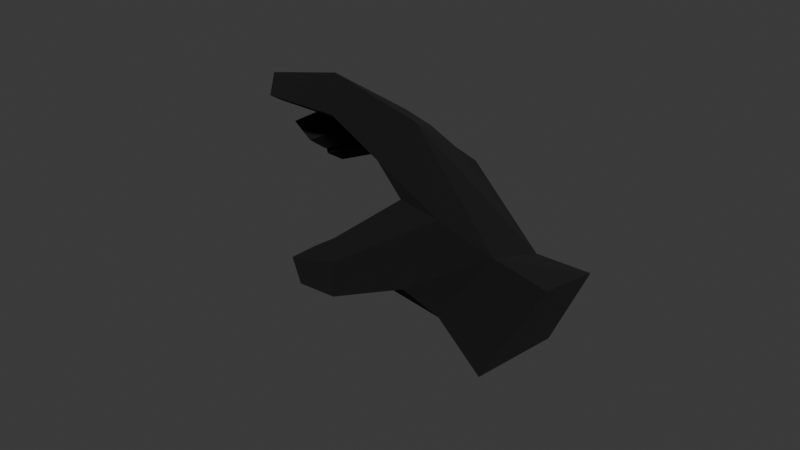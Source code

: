 # Source: righthand_null.blend  (saved by Blender 4.4.30; exported with 4.5.12 LTS)
import bpy
from mathutils import Matrix  # noqa: F401  (used for matrix-valued properties, if any)

bpy.ops.wm.read_factory_settings(use_empty=True)
scene = bpy.context.scene
scene.name = 'Scene'

# ---- collections
col_collection = bpy.data.collections.new('Collection'); scene.collection.children.link(col_collection)

# ---- materials (node trees are filled in below, after node groups)
mat_material_001 = bpy.data.materials.new('Material.001')

# ---- material node trees
mat_material_001.use_nodes = True; mat_material_001.node_tree.nodes.clear()
_N = mat_material_001.node_tree.nodes; _L = mat_material_001.node_tree.links
n0 = _N.new('ShaderNodeBsdfPrincipled'); n0.name = 'Principled BSDF'; n0.location = (10, 300)
n0.inputs[0].default_value = (0.0, 0.0, 0.0, 1.0)
n0.inputs[2].default_value = 1.0
n1 = _N.new('ShaderNodeOutputMaterial'); n1.name = 'Material Output'; n1.location = (300, 300)
_L.new(n0.outputs[0], n1.inputs[0])
n1.is_active_output = True

# ---- world
world_world = bpy.data.worlds.new('World'); scene.world = world_world
world_world.use_nodes = True; world_world.node_tree.nodes.clear()
_N = world_world.node_tree.nodes; _L = world_world.node_tree.links
n0 = _N.new('ShaderNodeOutputWorld'); n0.name = 'World Output'; n0.location = (300, 300)
n1 = _N.new('ShaderNodeBackground'); n1.name = 'Background'; n1.location = (10, 300)
n1.inputs[0].default_value = (0.05088, 0.05088, 0.05088, 1.0)
_L.new(n1.outputs[0], n0.inputs[0])
n0.is_active_output = True
world_world.color = (0.05088, 0.05088, 0.05088)
world_world.sun_shadow_jitter_overblur = 0.0

# ---- meshes
me_cube_001 = bpy.data.meshes.new('Cube.001')
me_cube_001.from_pydata([(-1.0, -1.0, -1.0), (-1.0, -1.0, 1.0), (-0.9461, 0.8884, -1.436), (-0.9251, 0.8638, 0.2202), (1.096, -0.8376, 0.2477), (0.8097, 0.01771, 3.482), (0.8215, 0.7471, -0.7174), (0.8311, 0.8323, 1.166), (-0.4365, -0.8066, 1.36), (0.3447, -1.181, 0.7185), (-1.341, -0.09883, -1.207), (-1.236, -0.1201, 0.3617), (-1.22, -0.6236, 0.6447), (-1.498, -0.6034, -0.9943), (-1.009, 0.4454, 0.431), (-1.06, 0.385, -1.287), (-0.3822, -0.4985, 4.507), (-0.1349, -0.7336, 5.675), (-0.3686, -1.04, 4.811), (-0.6888, -0.8643, 4.169), (-2.223, -0.2108, 1.325), (-2.121, 0.239, 1.192), (-2.497, 0.3195, 0.2994), (-2.599, -0.1303, 0.4319), (-2.268, 0.7368, 0.009826), (-2.302, 0.3317, 0.1387), (-2.083, 0.3423, 1.211), (-2.048, 0.7474, 1.083), (-1.698, 0.8129, 0.8781), (-1.629, 1.195, 0.79), (-1.859, 1.232, -0.1851), (-1.956, 0.8049, -0.05941), (0.5114, -0.7661, 3.452), (-0.07082, -1.106, 3.132), (-0.6867, -0.4585, 5.23), (-0.6905, -0.6094, 6.443), (-0.922, -0.8834, 5.874), (-0.8927, -0.724, 5.018), (-2.759, 0.1615, 2.948), (-2.7, 0.5211, 2.835), (-3.146, 0.6848, 2.817), (-3.248, 0.235, 2.949), (-3.02, 1.047, 2.252), (-3.054, 0.6417, 2.381), (-2.735, 0.7215, 2.971), (-2.681, 1.065, 2.795), (-2.198, 1.192, 1.7), (-2.14, 1.514, 1.626), (-2.392, 1.518, 1.341), (-2.474, 1.159, 1.447), (1.644, 1.323, 1.268), (1.424, 1.154, -1.676), (1.896, -0.8312, -0.3707), (1.655, 0.4683, 3.966), (-2.248, -0.7277, -0.1782), (-2.363, -1.164, -0.0508), (-1.947, -1.114, 1.135), (-1.989, -0.7868, 1.096), (-3.114, -0.6826, 1.692), (-3.225, -1.008, 1.784), (-2.951, -1.058, 2.482), (-2.986, -0.7284, 2.392)], [], [(2, 3, 7, 6), (4, 6, 51, 52), (32, 5, 16, 17), (14, 11, 12, 1, 7, 3), (7, 1, 8, 5), (16, 19, 37, 34), (9, 8, 1, 0), (11, 14, 27, 26), (11, 10, 22, 21), (14, 3, 29, 28), (8, 33, 18, 19), (5, 8, 19, 16), (33, 32, 17, 18), (22, 23, 41, 40), (13, 12, 20, 23), (12, 11, 21, 20), (10, 13, 23, 22), (27, 24, 42, 45), (10, 11, 26, 25), (15, 10, 25, 24), (14, 15, 24, 27), (30, 31, 49, 48), (2, 15, 31, 30), (3, 2, 30, 29), (15, 14, 28, 31), (4, 9, 0, 6), (13, 10, 15, 2, 6, 0), (9, 4, 32, 33), (8, 9, 33), (4, 5, 32), (35, 34, 37, 36), (17, 16, 34, 35), (19, 18, 36, 37), (18, 17, 35, 36), (41, 38, 39, 40), (20, 21, 39, 38), (23, 20, 38, 41), (21, 22, 40, 39), (43, 44, 45, 42), (25, 26, 44, 43), (26, 27, 45, 44), (24, 25, 43, 42), (49, 46, 47, 48), (28, 29, 47, 46), (31, 28, 46, 49), (29, 30, 48, 47), (51, 50, 53, 52), (7, 5, 53, 50), (6, 7, 50, 51), (5, 4, 52, 53), (13, 0, 55, 54), (55, 56, 60, 59), (12, 13, 54, 57), (1, 12, 57, 56), (0, 1, 56, 55), (59, 60, 61, 58), (56, 57, 61, 60), (54, 55, 59, 58), (57, 54, 58, 61)])
_uv = me_cube_001.uv_layers.new(name='UVMap')
_uv.uv.foreach_set('vector', [0.375, 0.25, 0.625, 0.25, 0.625, 0.5, 0.375, 0.5, 0.375, 0.75, 0.375, 0.5, 0.375, 0.5, 0.375, 0.75, 0.375, 0.75, 0.625, 0.75, 0.625, 0.75, 0.375, 0.75, 0.875, 0.5649, 0.875, 0.6353, 0.875, 0.6933, 0.875, 0.75, 0.625, 0.5, 0.625, 0.25, 0.625, 0.5, 0.875, 0.75, 0.625, 0.8139, 0.625, 0.75, 0.625, 0.75, 0.6889, 0.75, 0.6889, 0.75, 0.625, 0.75, 0.375, 0.8139, 0.625, 0.8139, 0.625, 1.0, 0.375, 1.0, 0.875, 0.6353, 0.875, 0.5649, 0.875, 0.5649, 0.875, 0.6353, 0.625, 0.1147, 0.375, 0.1147, 0.375, 0.1147, 0.625, 0.1147, 0.875, 0.5649, 0.875, 0.5, 0.875, 0.5, 0.875, 0.5649, 0.625, 0.8139, 0.375, 0.8139, 0.375, 0.8139, 0.625, 0.8139, 0.625, 0.75, 0.6889, 0.75, 0.6889, 0.75, 0.625, 0.75, 0.3111, 0.75, 0.375, 0.75, 0.375, 0.75, 0.3111, 0.75, 0.125, 0.6353, 0.125, 0.6933, 0.125, 0.6933, 0.125, 0.6353, 0.375, 0.05671, 0.625, 0.05671, 0.625, 0.05671, 0.375, 0.05671, 0.875, 0.6933, 0.875, 0.6353, 0.875, 0.6353, 0.875, 0.6933, 0.125, 0.6353, 0.125, 0.6933, 0.125, 0.6933, 0.125, 0.6353, 0.625, 0.1851, 0.375, 0.1851, 0.375, 0.1851, 0.625, 0.1851, 0.375, 0.1147, 0.625, 0.1147, 0.625, 0.1147, 0.375, 0.1147, 0.125, 0.5649, 0.125, 0.6353, 0.125, 0.6353, 0.125, 0.5649, 0.625, 0.1851, 0.375, 0.1851, 0.375, 0.1851, 0.625, 0.1851, 0.125, 0.5, 0.125, 0.5649, 0.125, 0.5649, 0.125, 0.5, 0.125, 0.5, 0.125, 0.5649, 0.125, 0.5649, 0.125, 0.5, 0.625, 0.25, 0.375, 0.25, 0.375, 0.25, 0.625, 0.25, 0.375, 0.1851, 0.625, 0.1851, 0.625, 0.1851, 0.375, 0.1851, 0.375, 0.75, 0.3111, 0.75, 0.375, 1.0, 0.375, 0.5, 0.125, 0.6933, 0.125, 0.6353, 0.125, 0.5649, 0.125, 0.5, 0.375, 0.5, 0.375, 1.0, 0.3111, 0.75, 0.375, 0.75, 0.375, 0.75, 0.3111, 0.75, 0.625, 0.8139, 0.375, 0.8139, 0.375, 0.8139, 0.375, 0.75, 0.625, 0.75, 0.375, 0.75, 0.375, 0.75, 0.625, 0.75, 0.625, 0.8139, 0.375, 0.8139, 0.375, 0.75, 0.625, 0.75, 0.625, 0.75, 0.375, 0.75, 0.625, 0.8139, 0.375, 0.8139, 0.375, 0.8139, 0.625, 0.8139, 0.3111, 0.75, 0.375, 0.75, 0.375, 0.75, 0.3111, 0.75, 0.375, 0.05671, 0.625, 0.05671, 0.625, 0.1147, 0.375, 0.1147, 0.875, 0.6933, 0.875, 0.6353, 0.875, 0.6353, 0.875, 0.6933, 0.375, 0.05671, 0.625, 0.05671, 0.625, 0.05671, 0.375, 0.05671, 0.625, 0.1147, 0.375, 0.1147, 0.375, 0.1147, 0.625, 0.1147, 0.375, 0.1147, 0.625, 0.1147, 0.625, 0.1851, 0.375, 0.1851, 0.375, 0.1147, 0.625, 0.1147, 0.625, 0.1147, 0.375, 0.1147, 0.875, 0.6353, 0.875, 0.5649, 0.875, 0.5649, 0.875, 0.6353, 0.125, 0.5649, 0.125, 0.6353, 0.125, 0.6353, 0.125, 0.5649, 0.375, 0.1851, 0.625, 0.1851, 0.625, 0.25, 0.375, 0.25, 0.875, 0.5649, 0.875, 0.5, 0.875, 0.5, 0.875, 0.5649, 0.375, 0.1851, 0.625, 0.1851, 0.625, 0.1851, 0.375, 0.1851, 0.625, 0.25, 0.375, 0.25, 0.375, 0.25, 0.625, 0.25, 0.375, 0.5, 0.625, 0.5, 0.625, 0.75, 0.375, 0.75, 0.625, 0.5, 0.625, 0.75, 0.625, 0.75, 0.625, 0.5, 0.375, 0.5, 0.625, 0.5, 0.625, 0.5, 0.375, 0.5, 0.625, 0.75, 0.375, 0.75, 0.375, 0.75, 0.625, 0.75, 0.125, 0.6933, 0.125, 0.75, 0.125, 0.75, 0.125, 0.6933, 0.375, 1.0, 0.625, 1.0, 0.625, 1.0, 0.375, 1.0, 0.625, 0.05671, 0.375, 0.05671, 0.375, 0.05671, 0.625, 0.05671, 0.875, 0.75, 0.875, 0.6933, 0.875, 0.6933, 0.875, 0.75, 0.375, 1.0, 0.625, 1.0, 0.625, 1.0, 0.375, 1.0, 0.375, 0.0, 0.625, 0.0, 0.625, 0.05671, 0.375, 0.05671, 0.875, 0.75, 0.875, 0.6933, 0.875, 0.6933, 0.875, 0.75, 0.125, 0.6933, 0.125, 0.75, 0.125, 0.75, 0.125, 0.6933, 0.625, 0.05671, 0.375, 0.05671, 0.375, 0.05671, 0.625, 0.05671])
me_cube_001.materials.append(mat_material_001)
me_cube_001.update()
arm_armature_001 = bpy.data.armatures.new('Armature.001')  # bones are not reproduced

# ---- objects
ob_cube = bpy.data.objects.new('Cube', me_cube_001)
ob_armature = bpy.data.objects.new('Armature', arm_armature_001)

# ---- transforms, parenting, visibility, modifiers, constraints
ob_cube.parent = ob_armature
ob_cube.matrix_parent_inverse = Matrix(((1.0, -0.0, 0.0, -1.226), (-0.0, 1.0, -0.0, -1.113), (0.0, -0.0, 1.0, 1.599), (-0.0, 0.0, -0.0, 1.0)))
ob_cube.location = (0.0, 0.9407, 0.0)
ob_cube.rotation_euler = (2.391, 0.4063, -0.1975)
ob_cube.scale = (1.0, -1.0, 0.3584)
_vg = ob_cube.vertex_groups.new(name='Palm.Lower')
for _i, _w in zip([50, 51, 53], [0.009825, 0.03446, 0.0145]): _vg.add([_i], _w, 'REPLACE')
_vg = ob_cube.vertex_groups.new(name='Palm.Upper')
_vg = ob_cube.vertex_groups.new(name='Knuckle.2')
for _i, _w in zip([0, 2, 3, 4, 5, 6, 7, 9, 10, 11, 13, 14, 15, 29, 30, 32, 50, 51, 52, 53], [0.054, 0.1431, 0.07932, 0.08496, 0.008625, 0.05951, 0.03021, 0.05311, 0.09756, 0.02888, 0.0388, 0.07104, 0.2367, 0.00704, 0.009903, 0.00672, 0.03627, 0.05292, 0.07357, 0.02877]): _vg.add([_i], _w, 'REPLACE')
_vg = ob_cube.vertex_groups.new(name='Knuckle.1')
for _i, _w in zip([0, 1, 2, 3, 4, 6, 7, 8, 9, 10, 11, 12, 13, 14, 15, 28, 29, 30, 33, 50, 51, 52, 54, 55, 56, 57, 58, 59, 60, 61], [0.1001, 0.1008, 0.1531, 0.09068, 0.01774, 0.03946, 0.001363, 0.04032, 0.03408, 0.1321, 0.09692, 0.1881, 0.09917, 0.09247, 0.2499, 0.0006572, 0.01398, 0.01607, 0.004064, 0.00765, 0.02475, 0.01478, 0.03149, 0.03791, 0.05333, 0.05292, 0.005973, 0.0103, 0.01366, 0.008489]): _vg.add([_i], _w, 'REPLACE')
_vg = ob_cube.vertex_groups.new(name='Pointer.Mid')
for _i, _w in zip([0, 1, 4, 5, 6, 7, 8, 9, 10, 12, 13, 16, 17, 18, 19, 32, 33, 34, 35, 36, 37, 50, 51, 52, 53, 54, 55, 56, 57, 59, 60], [0.07922, 0.1434, 0.096, 0.08574, 0.05029, 0.06678, 0.2596, 0.1316, 0.001363, 0.05634, 0.03083, 0.1922, 0.1891, 0.2064, 0.2596, 0.1266, 0.1779, 0.1923, 0.1908, 0.1938, 0.2038, 0.06167, 0.05465, 0.0856, 0.07543, 0.01362, 0.04804, 0.04507, 0.01497, 0.004896, 0.007024]): _vg.add([_i], _w, 'REPLACE')
_vg = ob_cube.vertex_groups.new(name='Pointer.Tip')
for _i, _w in zip([0, 1, 2, 4, 5, 6, 7, 8, 9, 10, 11, 12, 13, 14, 15, 16, 17, 18, 19, 32, 33, 34, 35, 36, 37, 50, 51, 52, 53, 54, 55, 56, 57], [0.1007, 0.1514, 0.006419, 0.1002, 0.08811, 0.05472, 0.06985, 0.2637, 0.1381, 0.1005, 0.03407, 0.0666, 0.06584, 0.003539, 0.02061, 0.1941, 0.191, 0.2084, 0.2614, 0.1293, 0.1809, 0.194, 0.1926, 0.1955, 0.2055, 0.06484, 0.05849, 0.08951, 0.07824, 0.005383, 0.01148, 0.0348, 0.01028]): _vg.add([_i], _w, 'REPLACE')
_vg = ob_cube.vertex_groups.new(name='Middle.Mid')
for _i, _w in zip([0, 1, 8, 9, 10, 11, 12, 13, 14, 15, 17, 18, 20, 21, 22, 23, 33, 34, 35, 36, 37, 38, 39, 40, 41, 54, 55, 56, 57, 58, 59, 60, 61], [0.1717, 0.06949, 0.01623, 0.04724, 0.09935, 0.05159, 0.08005, 0.2326, 3.713e-05, 0.01942, 0.002028, 0.002367, 0.4777, 0.1121, 0.1851, 0.4601, 0.004449, 0.009249, 0.02496, 0.04783, 0.01615, 0.295, 0.1152, 0.07103, 0.2162, 0.07116, 0.06748, 0.06083, 0.05247, 0.04394, 0.05395, 0.05099, 0.0427]): _vg.add([_i], _w, 'REPLACE')
_vg = ob_cube.vertex_groups.new(name='Middle.Tip')
for _i, _w in zip([0, 1, 2, 3, 4, 8, 9, 10, 11, 12, 13, 14, 15, 20, 24, 25, 26, 27, 33, 42, 43, 44, 45, 54, 55, 56, 57, 58, 59, 60, 61], [0.1312, 0.1521, 0.0182, 0.01992, 0.0002184, 0.06286, 0.04234, 0.1033, 0.1261, 0.251, 0.1915, 0.05615, 0.03403, 0.01561, 0.08424, 0.1199, 0.4241, 0.09039, 0.01578, 0.03142, 0.05283, 0.05255, 0.01435, 0.5766, 0.4958, 0.4571, 0.5686, 0.3205, 0.3307, 0.3441, 0.3272]): _vg.add([_i], _w, 'REPLACE')
_vg = ob_cube.vertex_groups.new(name='Knuckle.3')
for _i, _w in zip([0, 10, 11, 12, 13, 15, 24, 25, 26, 27, 42, 43, 44, 45, 54, 55, 56, 57, 58, 59, 60, 61], [0.01028, 0.06208, 0.02121, 0.002651, 0.0376, 0.002498, 0.3064, 0.6064, 0.2209, 0.1098, 0.4629, 0.5808, 0.696, 0.4534, 0.09385, 0.1272, 0.09292, 0.08603, 0.4363, 0.3966, 0.3672, 0.4212]): _vg.add([_i], _w, 'REPLACE')
_vg = ob_cube.vertex_groups.new(name='Knuckle.4')
_vg = ob_cube.vertex_groups.new(name='Pinkie.Mid')
for _i, _w in zip([2, 3, 4, 5, 6, 7, 8, 9, 14, 16, 17, 18, 28, 29, 30, 32, 33, 34, 35, 47, 48, 50, 51, 52, 53], [0.03663, 0.04356, 0.1113, 0.08729, 0.2295, 0.219, 0.0041, 0.06344, 0.006837, 0.01665, 0.01113, 0.006283, 0.01184, 0.07611, 0.06635, 0.05486, 0.02279, 0.004395, 0.003227, 0.01253, 0.004401, 0.2046, 0.2122, 0.1248, 0.1395]): _vg.add([_i], _w, 'REPLACE')
_vg = ob_cube.vertex_groups.new(name='Pinkie.Tip')
for _i, _w in zip([2, 3, 4, 5, 6, 7, 8, 9, 16, 17, 18, 32, 33, 34, 35, 50, 51, 52, 53], [0.0184, 0.01981, 0.1102, 0.08645, 0.2274, 0.2169, 0.003185, 0.06264, 0.01591, 0.01044, 0.005622, 0.05428, 0.02189, 0.003769, 0.00261, 0.203, 0.2104, 0.1237, 0.1383]): _vg.add([_i], _w, 'REPLACE')
_vg = ob_cube.vertex_groups.new(name='Ring.Mid')
for _i, _w in zip([0, 1, 2, 3, 4, 5, 6, 7, 9, 10, 11, 12, 13, 14, 15, 24, 25, 26, 27, 28, 29, 30, 31, 42, 43, 44, 45, 46, 47, 48, 49, 50, 51, 52, 53], [0.05009, 0.01239, 0.2606, 0.3596, 0.0348, 0.01966, 0.073, 0.08629, 0.01896, 0.09746, 0.1206, 0.05341, 0.0496, 0.3595, 0.1388, 0.537, 0.2038, 0.2711, 0.7482, 0.1006, 0.1584, 0.1283, 0.06754, 0.3292, 0.2426, 0.1487, 0.2645, 0.1483, 0.2797, 0.2178, 0.1262, 0.06347, 0.06697, 0.04052, 0.04821]): _vg.add([_i], _w, 'REPLACE')
_vg = ob_cube.vertex_groups.new(name='Ring.Tip')
for _i, _w in zip([0, 1, 2, 3, 4, 5, 6, 7, 8, 9, 10, 11, 12, 13, 14, 15, 20, 21, 22, 23, 26, 28, 29, 30, 31, 32, 33, 38, 39, 40, 41, 46, 47, 48, 49, 50, 51, 52, 53, 54, 55, 56, 57, 58, 59, 60, 61], [0.1063, 0.086, 0.1809, 0.2059, 0.02641, 0.004825, 0.05048, 0.04921, 0.034, 0.04004, 0.1978, 0.3929, 0.1521, 0.1345, 0.2212, 0.132, 0.3562, 0.7889, 0.686, 0.3865, 0.02601, 0.6871, 0.5133, 0.552, 0.75, 0.00114, 0.005048, 0.2004, 0.2035, 0.06019, 0.1409, 0.2717, 0.2524, 0.2526, 0.2306, 0.03228, 0.04098, 0.02546, 0.01888, 0.04531, 0.04712, 0.05243, 0.05043, 0.009247, 0.01325, 0.01634, 0.01088]): _vg.add([_i], _w, 'REPLACE')
_vg = ob_cube.vertex_groups.new(name='Thumb.Start')
for _i, _w in zip([2, 3, 20, 21, 22, 23, 28, 29, 30, 31, 38, 39, 40, 41, 42, 43, 44, 45, 46, 47, 48, 49], [0.001128, 0.01071, 0.05645, 0.04655, 0.0837, 0.08205, 0.08672, 0.1336, 0.138, 0.07786, 0.4729, 0.664, 0.8619, 0.6238, 0.1505, 0.1045, 0.0892, 0.2366, 0.5102, 0.3782, 0.4424, 0.5798]): _vg.add([_i], _w, 'REPLACE')
_vg = ob_cube.vertex_groups.new(name='Thumb.Mid')
for _i, _w in zip([5, 16, 17, 18, 19, 32, 33, 34, 35, 36, 37], [0.01553, 0.1451, 0.1416, 0.1176, 0.09876, 0.05618, 0.05965, 0.121, 0.1194, 0.1102, 0.1037]): _vg.add([_i], _w, 'REPLACE')
_vg = ob_cube.vertex_groups.new(name='Thumb.Tip')
for _i, _w in zip([4, 5, 6, 9, 16, 17, 18, 19, 32, 33, 34, 35, 36, 37, 50, 51, 52, 53], [0.07163, 0.002681, 0.0007816, 0.09323, 0.01392, 0.01991, 0.01547, 0.003177, 0.02271, 0.01718, 0.0552, 0.0362, 0.02845, 0.02605, 0.004676, 0.01062, 0.08843, 0.01686]): _vg.add([_i], _w, 'REPLACE')
_m = ob_cube.modifiers.new('Armature', 'ARMATURE')
_m.object = ob_armature
ob_armature.location = (1.226, 1.113, -1.599)

# ---- collection membership
col_collection.objects.link(ob_cube)
col_collection.objects.link(ob_armature)

# ---- scene / render settings (as saved in the file)
scene.frame_start = 1; scene.frame_end = 250; scene.frame_set(1)
scene.render.engine = 'BLENDER_EEVEE_NEXT'
bpy.context.view_layer.update()

# ---- added for rendering (the .blend has no active camera and no usable light): camera, sun
cam_auto = bpy.data.cameras.new('AutoCamera')
cam_auto.lens = 50.0
cam_auto.sensor_width = 36.0
cam_auto.clip_end = 1000.0
ob_auto_camera = bpy.data.objects.new('AutoCamera', cam_auto)
scene.collection.objects.link(ob_auto_camera)
ob_auto_camera.location = (7.95028, -10.054, 6.73697)
ob_auto_camera.rotation_euler = (1.09748, -7.21219e-08, 0.694738)
scene.camera = ob_auto_camera
light_auto_sun = bpy.data.lights.new('AutoSun', 'SUN')
light_auto_sun.energy = 3.0
light_auto_sun.angle = 0.0523599
ob_auto_sun = bpy.data.objects.new('AutoSun', light_auto_sun)
scene.collection.objects.link(ob_auto_sun)
ob_auto_sun.rotation_euler = (0.872665, 0.174533, 0.523599)
bpy.context.view_layer.update()
